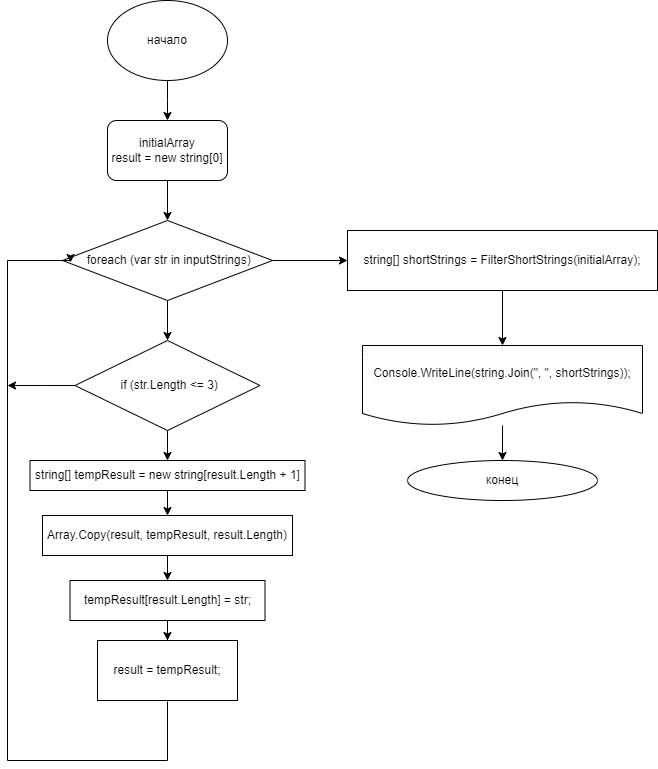

The diagram above was exported from draw.io. Its source (the exported page's mxGraphModel, read from the mxfile embedded in the PNG):
<mxGraphModel dx="1098" dy="749" grid="1" gridSize="10" guides="1" tooltips="1" connect="1" arrows="1" fold="1" page="1" pageScale="1" pageWidth="827" pageHeight="1169" math="0" shadow="0">
  <root>
    <mxCell id="0" />
    <mxCell id="1" parent="0" />
    <mxCell id="TCl3fmORbfl_WoER3RgW-3" value="" style="edgeStyle=orthogonalEdgeStyle;rounded=0;orthogonalLoop=1;jettySize=auto;html=1;" edge="1" parent="1" source="TCl3fmORbfl_WoER3RgW-1">
      <mxGeometry relative="1" as="geometry">
        <mxPoint x="210" y="150" as="targetPoint" />
      </mxGeometry>
    </mxCell>
    <mxCell id="TCl3fmORbfl_WoER3RgW-1" value="начало" style="ellipse;whiteSpace=wrap;html=1;" vertex="1" parent="1">
      <mxGeometry x="150" y="30" width="120" height="80" as="geometry" />
    </mxCell>
    <mxCell id="TCl3fmORbfl_WoER3RgW-5" style="edgeStyle=orthogonalEdgeStyle;rounded=0;orthogonalLoop=1;jettySize=auto;html=1;" edge="1" parent="1" source="TCl3fmORbfl_WoER3RgW-4" target="TCl3fmORbfl_WoER3RgW-6">
      <mxGeometry relative="1" as="geometry">
        <mxPoint x="210" y="240" as="targetPoint" />
      </mxGeometry>
    </mxCell>
    <mxCell id="TCl3fmORbfl_WoER3RgW-4" value="initialArray&lt;div&gt;result = new string[0]&lt;br&gt;&lt;/div&gt;" style="rounded=1;whiteSpace=wrap;html=1;" vertex="1" parent="1">
      <mxGeometry x="150" y="150" width="120" height="60" as="geometry" />
    </mxCell>
    <mxCell id="TCl3fmORbfl_WoER3RgW-8" value="" style="edgeStyle=orthogonalEdgeStyle;rounded=0;orthogonalLoop=1;jettySize=auto;html=1;" edge="1" parent="1" source="TCl3fmORbfl_WoER3RgW-6" target="TCl3fmORbfl_WoER3RgW-7">
      <mxGeometry relative="1" as="geometry" />
    </mxCell>
    <mxCell id="TCl3fmORbfl_WoER3RgW-19" style="edgeStyle=orthogonalEdgeStyle;rounded=0;orthogonalLoop=1;jettySize=auto;html=1;" edge="1" parent="1" source="TCl3fmORbfl_WoER3RgW-6" target="TCl3fmORbfl_WoER3RgW-20">
      <mxGeometry relative="1" as="geometry">
        <mxPoint x="340" y="290" as="targetPoint" />
      </mxGeometry>
    </mxCell>
    <mxCell id="TCl3fmORbfl_WoER3RgW-6" value="&amp;nbsp;foreach (var str in inputStrings)" style="rhombus;whiteSpace=wrap;html=1;" vertex="1" parent="1">
      <mxGeometry x="105" y="250" width="210" height="80" as="geometry" />
    </mxCell>
    <mxCell id="TCl3fmORbfl_WoER3RgW-10" value="" style="edgeStyle=orthogonalEdgeStyle;rounded=0;orthogonalLoop=1;jettySize=auto;html=1;" edge="1" parent="1" source="TCl3fmORbfl_WoER3RgW-7" target="TCl3fmORbfl_WoER3RgW-9">
      <mxGeometry relative="1" as="geometry" />
    </mxCell>
    <mxCell id="TCl3fmORbfl_WoER3RgW-18" style="edgeStyle=orthogonalEdgeStyle;rounded=0;orthogonalLoop=1;jettySize=auto;html=1;" edge="1" parent="1" source="TCl3fmORbfl_WoER3RgW-7">
      <mxGeometry relative="1" as="geometry">
        <mxPoint x="50" y="415" as="targetPoint" />
      </mxGeometry>
    </mxCell>
    <mxCell id="TCl3fmORbfl_WoER3RgW-7" value="&amp;nbsp;if (str.Length &amp;lt;= 3)" style="rhombus;whiteSpace=wrap;html=1;" vertex="1" parent="1">
      <mxGeometry x="117.5" y="370" width="185" height="90" as="geometry" />
    </mxCell>
    <mxCell id="TCl3fmORbfl_WoER3RgW-12" value="" style="edgeStyle=orthogonalEdgeStyle;rounded=0;orthogonalLoop=1;jettySize=auto;html=1;" edge="1" parent="1" source="TCl3fmORbfl_WoER3RgW-9" target="TCl3fmORbfl_WoER3RgW-11">
      <mxGeometry relative="1" as="geometry" />
    </mxCell>
    <mxCell id="TCl3fmORbfl_WoER3RgW-9" value="string[] tempResult = new string[result.Length + 1]" style="whiteSpace=wrap;html=1;" vertex="1" parent="1">
      <mxGeometry x="72.5" y="490" width="275" height="30" as="geometry" />
    </mxCell>
    <mxCell id="TCl3fmORbfl_WoER3RgW-14" value="" style="edgeStyle=orthogonalEdgeStyle;rounded=0;orthogonalLoop=1;jettySize=auto;html=1;" edge="1" parent="1" source="TCl3fmORbfl_WoER3RgW-11" target="TCl3fmORbfl_WoER3RgW-13">
      <mxGeometry relative="1" as="geometry" />
    </mxCell>
    <mxCell id="TCl3fmORbfl_WoER3RgW-11" value="Array.Copy(result, tempResult, result.Length)" style="whiteSpace=wrap;html=1;" vertex="1" parent="1">
      <mxGeometry x="85" y="545" width="250" height="40" as="geometry" />
    </mxCell>
    <mxCell id="TCl3fmORbfl_WoER3RgW-16" value="" style="edgeStyle=orthogonalEdgeStyle;rounded=0;orthogonalLoop=1;jettySize=auto;html=1;" edge="1" parent="1" source="TCl3fmORbfl_WoER3RgW-13" target="TCl3fmORbfl_WoER3RgW-15">
      <mxGeometry relative="1" as="geometry" />
    </mxCell>
    <mxCell id="TCl3fmORbfl_WoER3RgW-13" value="tempResult[result.Length] = str;" style="whiteSpace=wrap;html=1;" vertex="1" parent="1">
      <mxGeometry x="112.5" y="610" width="195" height="40" as="geometry" />
    </mxCell>
    <mxCell id="TCl3fmORbfl_WoER3RgW-17" style="edgeStyle=orthogonalEdgeStyle;rounded=0;orthogonalLoop=1;jettySize=auto;html=1;entryX=0.038;entryY=0.525;entryDx=0;entryDy=0;entryPerimeter=0;" edge="1" parent="1" target="TCl3fmORbfl_WoER3RgW-6">
      <mxGeometry relative="1" as="geometry">
        <mxPoint x="210" y="731" as="sourcePoint" />
        <mxPoint x="75" y="290" as="targetPoint" />
        <Array as="points">
          <mxPoint x="210" y="731" />
          <mxPoint x="210" y="790" />
          <mxPoint x="50" y="790" />
          <mxPoint x="50" y="290" />
          <mxPoint x="113" y="290" />
        </Array>
      </mxGeometry>
    </mxCell>
    <mxCell id="TCl3fmORbfl_WoER3RgW-15" value="result = tempResult;" style="whiteSpace=wrap;html=1;" vertex="1" parent="1">
      <mxGeometry x="140" y="670" width="140" height="60" as="geometry" />
    </mxCell>
    <mxCell id="TCl3fmORbfl_WoER3RgW-22" value="" style="edgeStyle=orthogonalEdgeStyle;rounded=0;orthogonalLoop=1;jettySize=auto;html=1;" edge="1" parent="1" source="TCl3fmORbfl_WoER3RgW-20" target="TCl3fmORbfl_WoER3RgW-21">
      <mxGeometry relative="1" as="geometry" />
    </mxCell>
    <mxCell id="TCl3fmORbfl_WoER3RgW-20" value="string[] shortStrings = FilterShortStrings(initialArray);" style="rounded=0;whiteSpace=wrap;html=1;" vertex="1" parent="1">
      <mxGeometry x="390" y="260" width="310" height="60" as="geometry" />
    </mxCell>
    <mxCell id="TCl3fmORbfl_WoER3RgW-24" value="" style="edgeStyle=orthogonalEdgeStyle;rounded=0;orthogonalLoop=1;jettySize=auto;html=1;" edge="1" parent="1" source="TCl3fmORbfl_WoER3RgW-21" target="TCl3fmORbfl_WoER3RgW-23">
      <mxGeometry relative="1" as="geometry" />
    </mxCell>
    <mxCell id="TCl3fmORbfl_WoER3RgW-21" value="Console.WriteLine(string.Join(&quot;, &quot;, shortStrings));" style="shape=document;whiteSpace=wrap;html=1;boundedLbl=1;rounded=0;" vertex="1" parent="1">
      <mxGeometry x="405" y="375" width="280" height="80" as="geometry" />
    </mxCell>
    <mxCell id="TCl3fmORbfl_WoER3RgW-23" value="конец" style="ellipse;whiteSpace=wrap;html=1;rounded=0;" vertex="1" parent="1">
      <mxGeometry x="450" y="490" width="190" height="40" as="geometry" />
    </mxCell>
  </root>
</mxGraphModel>